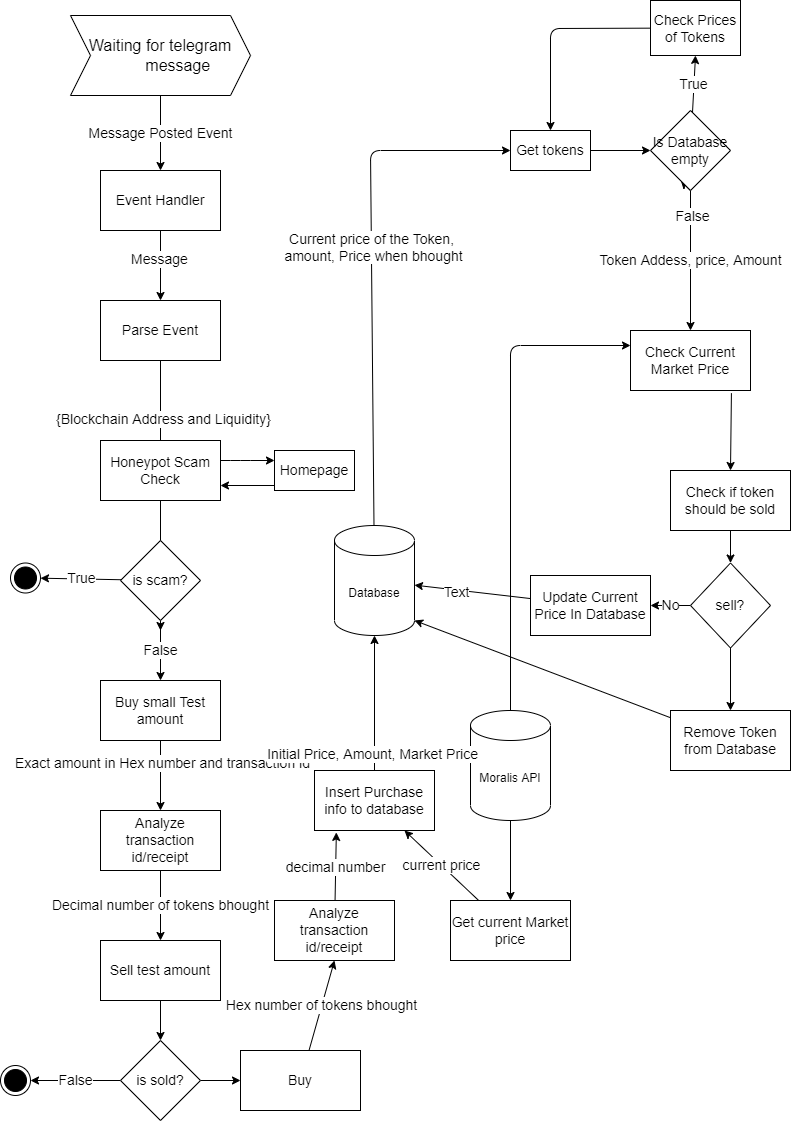

The diagram above was exported from draw.io. Its source (the exported page's mxGraphModel, read from the mxfile embedded in the PNG):
<mxGraphModel dx="1202" dy="868" grid="1" gridSize="10" guides="1" tooltips="1" connect="1" arrows="1" fold="1" page="1" pageScale="1" pageWidth="827" pageHeight="1169" math="0" shadow="0">
  <root>
    <mxCell id="0" />
    <mxCell id="1" parent="0" />
    <mxCell id="94" style="edgeStyle=none;html=1;entryX=0;entryY=0.5;entryDx=0;entryDy=0;fontSize=14;" edge="1" parent="1" source="3" target="54">
      <mxGeometry relative="1" as="geometry">
        <Array as="points">
          <mxPoint x="390" y="160" />
        </Array>
      </mxGeometry>
    </mxCell>
    <mxCell id="95" value="Current price of the Token, &lt;br&gt;amount, Price when bhought" style="edgeLabel;html=1;align=center;verticalAlign=middle;resizable=0;points=[];fontSize=14;" vertex="1" connectable="0" parent="94">
      <mxGeometry x="0.0788" y="-1" relative="1" as="geometry">
        <mxPoint y="-1" as="offset" />
      </mxGeometry>
    </mxCell>
    <mxCell id="3" value="Database" style="shape=cylinder3;whiteSpace=wrap;html=1;boundedLbl=1;backgroundOutline=1;size=15;" vertex="1" parent="1">
      <mxGeometry x="354" y="535" width="80" height="110" as="geometry" />
    </mxCell>
    <mxCell id="7" value="Message Posted Event" style="edgeStyle=none;html=1;entryX=0.5;entryY=0;entryDx=0;entryDy=0;fontSize=14;" edge="1" parent="1" source="4" target="6">
      <mxGeometry relative="1" as="geometry" />
    </mxCell>
    <mxCell id="4" value="&lt;font size=&quot;3&quot;&gt;Waiting for telegram&lt;span style=&quot;white-space: pre&quot;&gt;&#09;&lt;/span&gt;message&lt;/font&gt;" style="shape=step;perimeter=stepPerimeter;whiteSpace=wrap;html=1;fixedSize=1;" vertex="1" parent="1">
      <mxGeometry x="90" y="25" width="180" height="80" as="geometry" />
    </mxCell>
    <mxCell id="11" style="edgeStyle=none;html=1;fontSize=14;" edge="1" parent="1" source="5" target="10">
      <mxGeometry relative="1" as="geometry">
        <Array as="points">
          <mxPoint x="180" y="510" />
        </Array>
      </mxGeometry>
    </mxCell>
    <mxCell id="12" value="{Blockchain Address and Liquidity}" style="edgeLabel;html=1;align=center;verticalAlign=middle;resizable=0;points=[];fontSize=14;" vertex="1" connectable="0" parent="11">
      <mxGeometry x="-0.1766" y="2" relative="1" as="geometry">
        <mxPoint as="offset" />
      </mxGeometry>
    </mxCell>
    <mxCell id="5" value="Parse Event" style="rounded=0;whiteSpace=wrap;html=1;fontSize=14;" vertex="1" parent="1">
      <mxGeometry x="120" y="310" width="120" height="60" as="geometry" />
    </mxCell>
    <mxCell id="8" style="edgeStyle=none;html=1;fontSize=14;" edge="1" parent="1" source="6" target="5">
      <mxGeometry relative="1" as="geometry" />
    </mxCell>
    <mxCell id="9" value="Message" style="edgeLabel;html=1;align=center;verticalAlign=middle;resizable=0;points=[];fontSize=14;" vertex="1" connectable="0" parent="8">
      <mxGeometry x="-0.1724" y="-2" relative="1" as="geometry">
        <mxPoint as="offset" />
      </mxGeometry>
    </mxCell>
    <mxCell id="6" value="Event Handler" style="rounded=0;whiteSpace=wrap;html=1;fontSize=14;" vertex="1" parent="1">
      <mxGeometry x="120" y="180" width="120" height="60" as="geometry" />
    </mxCell>
    <mxCell id="14" value="" style="edgeStyle=none;html=1;fontSize=14;" edge="1" parent="1" source="10">
      <mxGeometry relative="1" as="geometry">
        <mxPoint x="180" y="640" as="targetPoint" />
      </mxGeometry>
    </mxCell>
    <mxCell id="45" style="edgeStyle=none;html=1;entryX=0;entryY=0.25;entryDx=0;entryDy=0;fontSize=14;" edge="1" parent="1" target="44">
      <mxGeometry relative="1" as="geometry">
        <mxPoint x="230" y="470" as="sourcePoint" />
        <Array as="points">
          <mxPoint x="260" y="470" />
        </Array>
      </mxGeometry>
    </mxCell>
    <mxCell id="10" value="Honeypot Scam Check" style="rounded=0;whiteSpace=wrap;html=1;fontSize=14;" vertex="1" parent="1">
      <mxGeometry x="120" y="450" width="120" height="60" as="geometry" />
    </mxCell>
    <mxCell id="18" value="False" style="edgeStyle=none;html=1;fontSize=14;entryX=0.5;entryY=0;entryDx=0;entryDy=0;" edge="1" parent="1" source="15" target="19">
      <mxGeometry relative="1" as="geometry">
        <mxPoint x="180" y="800" as="targetPoint" />
      </mxGeometry>
    </mxCell>
    <mxCell id="99" value="True" style="edgeStyle=none;html=1;fontSize=14;" edge="1" parent="1" source="15" target="16">
      <mxGeometry relative="1" as="geometry" />
    </mxCell>
    <mxCell id="15" value="is scam?" style="rhombus;whiteSpace=wrap;html=1;fontSize=14;" vertex="1" parent="1">
      <mxGeometry x="140" y="550" width="80" height="80" as="geometry" />
    </mxCell>
    <mxCell id="16" value="" style="ellipse;html=1;shape=endState;fillColor=#000000;strokeColor=#000000;fontSize=14;" vertex="1" parent="1">
      <mxGeometry x="30" y="572.5" width="30" height="30" as="geometry" />
    </mxCell>
    <mxCell id="21" style="edgeStyle=none;html=1;entryX=0.5;entryY=0;entryDx=0;entryDy=0;fontSize=14;" edge="1" parent="1" source="19" target="20">
      <mxGeometry relative="1" as="geometry" />
    </mxCell>
    <mxCell id="22" value="Exact amount in Hex number and transaction id" style="edgeLabel;html=1;align=center;verticalAlign=middle;resizable=0;points=[];fontSize=14;" vertex="1" connectable="0" parent="21">
      <mxGeometry x="-0.3947" y="1" relative="1" as="geometry">
        <mxPoint as="offset" />
      </mxGeometry>
    </mxCell>
    <mxCell id="19" value="Buy small Test amount" style="rounded=0;whiteSpace=wrap;html=1;fontSize=14;" vertex="1" parent="1">
      <mxGeometry x="120" y="690" width="120" height="60" as="geometry" />
    </mxCell>
    <mxCell id="24" value="Decimal number of tokens bhought" style="edgeStyle=none;html=1;entryX=0.5;entryY=0;entryDx=0;entryDy=0;fontSize=14;" edge="1" parent="1" source="20" target="23">
      <mxGeometry relative="1" as="geometry" />
    </mxCell>
    <mxCell id="20" value="Analyze transaction id/receipt" style="rounded=0;whiteSpace=wrap;html=1;fontSize=14;" vertex="1" parent="1">
      <mxGeometry x="120" y="820" width="120" height="60" as="geometry" />
    </mxCell>
    <mxCell id="27" style="edgeStyle=none;html=1;fontSize=14;" edge="1" parent="1" source="23" target="26">
      <mxGeometry relative="1" as="geometry" />
    </mxCell>
    <mxCell id="23" value="Sell test amount" style="rounded=0;whiteSpace=wrap;html=1;fontSize=14;" vertex="1" parent="1">
      <mxGeometry x="120" y="950" width="120" height="60" as="geometry" />
    </mxCell>
    <mxCell id="29" value="False" style="edgeStyle=none;html=1;entryX=1;entryY=0.5;entryDx=0;entryDy=0;fontSize=14;" edge="1" parent="1" source="26" target="28">
      <mxGeometry relative="1" as="geometry" />
    </mxCell>
    <mxCell id="31" style="edgeStyle=none;html=1;fontSize=14;" edge="1" parent="1" source="26" target="30">
      <mxGeometry relative="1" as="geometry">
        <mxPoint x="260" y="1090" as="targetPoint" />
      </mxGeometry>
    </mxCell>
    <mxCell id="26" value="is sold?" style="rhombus;whiteSpace=wrap;html=1;fontSize=14;" vertex="1" parent="1">
      <mxGeometry x="140" y="1050" width="80" height="80" as="geometry" />
    </mxCell>
    <mxCell id="28" value="" style="ellipse;html=1;shape=endState;fillColor=#000000;strokeColor=#000000;fontSize=14;" vertex="1" parent="1">
      <mxGeometry x="20" y="1075" width="30" height="30" as="geometry" />
    </mxCell>
    <mxCell id="34" value="Hex number of tokens bhought" style="edgeStyle=none;html=1;entryX=0.5;entryY=1;entryDx=0;entryDy=0;fontSize=14;" edge="1" parent="1" source="30" target="33">
      <mxGeometry relative="1" as="geometry" />
    </mxCell>
    <mxCell id="30" value="Buy" style="rounded=0;whiteSpace=wrap;html=1;fontSize=14;" vertex="1" parent="1">
      <mxGeometry x="260" y="1060" width="120" height="60" as="geometry" />
    </mxCell>
    <mxCell id="41" value="decimal number" style="edgeStyle=none;html=1;entryX=0.182;entryY=1.032;entryDx=0;entryDy=0;entryPerimeter=0;fontSize=14;" edge="1" parent="1" source="33" target="39">
      <mxGeometry relative="1" as="geometry" />
    </mxCell>
    <mxCell id="33" value="Analyze transaction id/receipt" style="rounded=0;whiteSpace=wrap;html=1;fontSize=14;" vertex="1" parent="1">
      <mxGeometry x="294" y="910" width="120" height="60" as="geometry" />
    </mxCell>
    <mxCell id="76" style="edgeStyle=none;html=1;entryX=0.5;entryY=0;entryDx=0;entryDy=0;fontSize=14;" edge="1" parent="1" source="36" target="37">
      <mxGeometry relative="1" as="geometry" />
    </mxCell>
    <mxCell id="36" value="Moralis API" style="shape=cylinder3;whiteSpace=wrap;html=1;boundedLbl=1;backgroundOutline=1;size=15;" vertex="1" parent="1">
      <mxGeometry x="490" y="720" width="80" height="110" as="geometry" />
    </mxCell>
    <mxCell id="40" value="current price" style="edgeStyle=none;html=1;entryX=0.75;entryY=1;entryDx=0;entryDy=0;fontSize=14;" edge="1" parent="1" source="37" target="39">
      <mxGeometry relative="1" as="geometry" />
    </mxCell>
    <mxCell id="75" style="edgeStyle=none;html=1;fontSize=14;entryX=0;entryY=0.25;entryDx=0;entryDy=0;" edge="1" parent="1" target="63">
      <mxGeometry relative="1" as="geometry">
        <mxPoint x="530" y="360" as="targetPoint" />
        <mxPoint x="530" y="720" as="sourcePoint" />
        <Array as="points">
          <mxPoint x="530" y="355" />
        </Array>
      </mxGeometry>
    </mxCell>
    <mxCell id="37" value="Get current Market price" style="rounded=0;whiteSpace=wrap;html=1;fontSize=14;" vertex="1" parent="1">
      <mxGeometry x="470" y="910" width="120" height="60" as="geometry" />
    </mxCell>
    <mxCell id="43" value="Initial Price, Amount, Market Price&amp;nbsp;" style="edgeStyle=none;html=1;fontSize=14;" edge="1" parent="1" source="39" target="3">
      <mxGeometry x="-0.7586" relative="1" as="geometry">
        <mxPoint x="390" y="680" as="targetPoint" />
        <mxPoint y="1" as="offset" />
      </mxGeometry>
    </mxCell>
    <mxCell id="39" value="Insert Purchase info to database" style="rounded=0;whiteSpace=wrap;html=1;fontSize=14;" vertex="1" parent="1">
      <mxGeometry x="334" y="780" width="120" height="60" as="geometry" />
    </mxCell>
    <mxCell id="46" style="edgeStyle=none;html=1;entryX=1;entryY=0.75;entryDx=0;entryDy=0;fontSize=14;exitX=0.075;exitY=0.875;exitDx=0;exitDy=0;exitPerimeter=0;" edge="1" parent="1" source="44" target="10">
      <mxGeometry relative="1" as="geometry">
        <mxPoint x="290" y="490" as="sourcePoint" />
      </mxGeometry>
    </mxCell>
    <mxCell id="44" value="Homepage" style="rounded=0;whiteSpace=wrap;html=1;fontSize=14;" vertex="1" parent="1">
      <mxGeometry x="294" y="460" width="80" height="40" as="geometry" />
    </mxCell>
    <mxCell id="64" value="Token Addess, price, Amount" style="edgeStyle=none;html=1;entryX=0.5;entryY=0;entryDx=0;entryDy=0;fontSize=14;" edge="1" parent="1" source="50" target="63">
      <mxGeometry relative="1" as="geometry" />
    </mxCell>
    <mxCell id="73" value="False" style="edgeLabel;html=1;align=center;verticalAlign=middle;resizable=0;points=[];fontSize=14;" vertex="1" connectable="0" parent="64">
      <mxGeometry x="-0.6319" y="1" relative="1" as="geometry">
        <mxPoint as="offset" />
      </mxGeometry>
    </mxCell>
    <mxCell id="71" style="edgeStyle=none;html=1;exitX=0.5;exitY=1;exitDx=0;exitDy=0;fontSize=14;" edge="1" parent="1" source="50">
      <mxGeometry relative="1" as="geometry">
        <mxPoint x="700.25" y="190" as="targetPoint" />
      </mxGeometry>
    </mxCell>
    <mxCell id="72" value="True" style="edgeStyle=none;html=1;entryX=0.5;entryY=1;entryDx=0;entryDy=0;fontSize=14;" edge="1" parent="1" source="50" target="65">
      <mxGeometry relative="1" as="geometry" />
    </mxCell>
    <mxCell id="50" value="Is Database empty" style="rhombus;whiteSpace=wrap;html=1;fontSize=14;" vertex="1" parent="1">
      <mxGeometry x="670" y="120" width="80" height="80" as="geometry" />
    </mxCell>
    <mxCell id="70" style="edgeStyle=none;html=1;fontSize=14;" edge="1" parent="1" source="54" target="50">
      <mxGeometry relative="1" as="geometry" />
    </mxCell>
    <mxCell id="54" value="Get tokens" style="rounded=0;whiteSpace=wrap;html=1;fontSize=14;" vertex="1" parent="1">
      <mxGeometry x="530" y="140" width="80" height="40" as="geometry" />
    </mxCell>
    <mxCell id="77" style="edgeStyle=none;html=1;entryX=0.5;entryY=0;entryDx=0;entryDy=0;fontSize=14;exitX=0.841;exitY=1.044;exitDx=0;exitDy=0;exitPerimeter=0;" edge="1" parent="1" source="63" target="74">
      <mxGeometry relative="1" as="geometry" />
    </mxCell>
    <mxCell id="63" value="Check Current Market Price" style="rounded=0;whiteSpace=wrap;html=1;fontSize=14;" vertex="1" parent="1">
      <mxGeometry x="650" y="340" width="120" height="60" as="geometry" />
    </mxCell>
    <mxCell id="69" style="edgeStyle=none;html=1;fontSize=14;entryX=0.5;entryY=0;entryDx=0;entryDy=0;" edge="1" parent="1" source="65" target="54">
      <mxGeometry relative="1" as="geometry">
        <mxPoint x="559.9999999999998" y="37.5" as="targetPoint" />
        <Array as="points">
          <mxPoint x="570" y="38" />
        </Array>
      </mxGeometry>
    </mxCell>
    <mxCell id="65" value="Check Prices of Tokens" style="rounded=0;whiteSpace=wrap;html=1;fontSize=14;" vertex="1" parent="1">
      <mxGeometry x="670" y="10" width="90" height="55" as="geometry" />
    </mxCell>
    <mxCell id="85" style="edgeStyle=none;html=1;entryX=0.5;entryY=0;entryDx=0;entryDy=0;fontSize=14;" edge="1" parent="1" source="74" target="82">
      <mxGeometry relative="1" as="geometry" />
    </mxCell>
    <mxCell id="74" value="Check if token should be sold" style="rounded=0;whiteSpace=wrap;html=1;fontSize=14;" vertex="1" parent="1">
      <mxGeometry x="690" y="480" width="120" height="60" as="geometry" />
    </mxCell>
    <mxCell id="81" style="edgeStyle=none;html=1;fontSize=14;" edge="1" parent="1" source="79" target="3">
      <mxGeometry relative="1" as="geometry" />
    </mxCell>
    <mxCell id="89" value="Text" style="edgeLabel;html=1;align=center;verticalAlign=middle;resizable=0;points=[];fontSize=14;" vertex="1" connectable="0" parent="81">
      <mxGeometry x="0.2762" y="3" relative="1" as="geometry">
        <mxPoint y="-1" as="offset" />
      </mxGeometry>
    </mxCell>
    <mxCell id="79" value="Update Current Price In Database" style="rounded=0;whiteSpace=wrap;html=1;fontSize=14;" vertex="1" parent="1">
      <mxGeometry x="550" y="585" width="120" height="60" as="geometry" />
    </mxCell>
    <mxCell id="86" value="No" style="edgeStyle=none;html=1;fontSize=14;" edge="1" parent="1" source="82" target="79">
      <mxGeometry relative="1" as="geometry" />
    </mxCell>
    <mxCell id="91" style="edgeStyle=none;html=1;entryX=0.5;entryY=0;entryDx=0;entryDy=0;fontSize=14;" edge="1" parent="1" source="82" target="87">
      <mxGeometry relative="1" as="geometry" />
    </mxCell>
    <mxCell id="82" value="sell?" style="rhombus;whiteSpace=wrap;html=1;fontSize=14;" vertex="1" parent="1">
      <mxGeometry x="710" y="572.5" width="80" height="85" as="geometry" />
    </mxCell>
    <mxCell id="92" style="edgeStyle=none;html=1;entryX=1;entryY=1;entryDx=0;entryDy=-15;entryPerimeter=0;fontSize=14;" edge="1" parent="1" source="87" target="3">
      <mxGeometry relative="1" as="geometry" />
    </mxCell>
    <mxCell id="87" value="Remove Token from Database" style="rounded=0;whiteSpace=wrap;html=1;fontSize=14;" vertex="1" parent="1">
      <mxGeometry x="690" y="720" width="120" height="60" as="geometry" />
    </mxCell>
  </root>
</mxGraphModel>